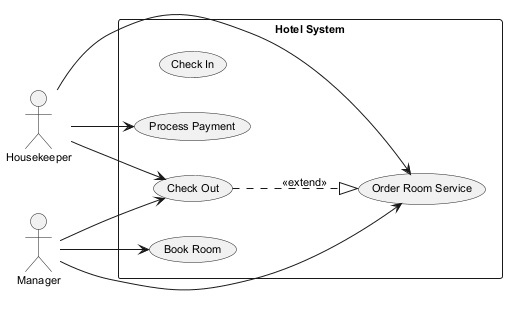

The diagram above was rendered by PlantUML. Its source (embedded in the PNG):
@startuml
skinparam monochrome true
skinparam defaultFontSize 11
left to right direction
actor "Housekeeper" as Housekeeper
actor "Manager" as Manager
rectangle "Hotel System" {
  usecase "Check In" as UC_CheckIn
  usecase "Order Room Service" as UC_OrderRoomService
  usecase "Book Room" as UC_BookRoom
  usecase "Check Out" as UC_CheckOut
  usecase "Process Payment" as UC_ProcessPayment
}
Housekeeper --> UC_OrderRoomService
Housekeeper --> UC_ProcessPayment
Housekeeper --> UC_CheckOut
Manager --> UC_BookRoom
Manager --> UC_OrderRoomService
Manager --> UC_CheckOut
UC_CheckOut ..|> UC_OrderRoomService : <<extend>>
@enduml